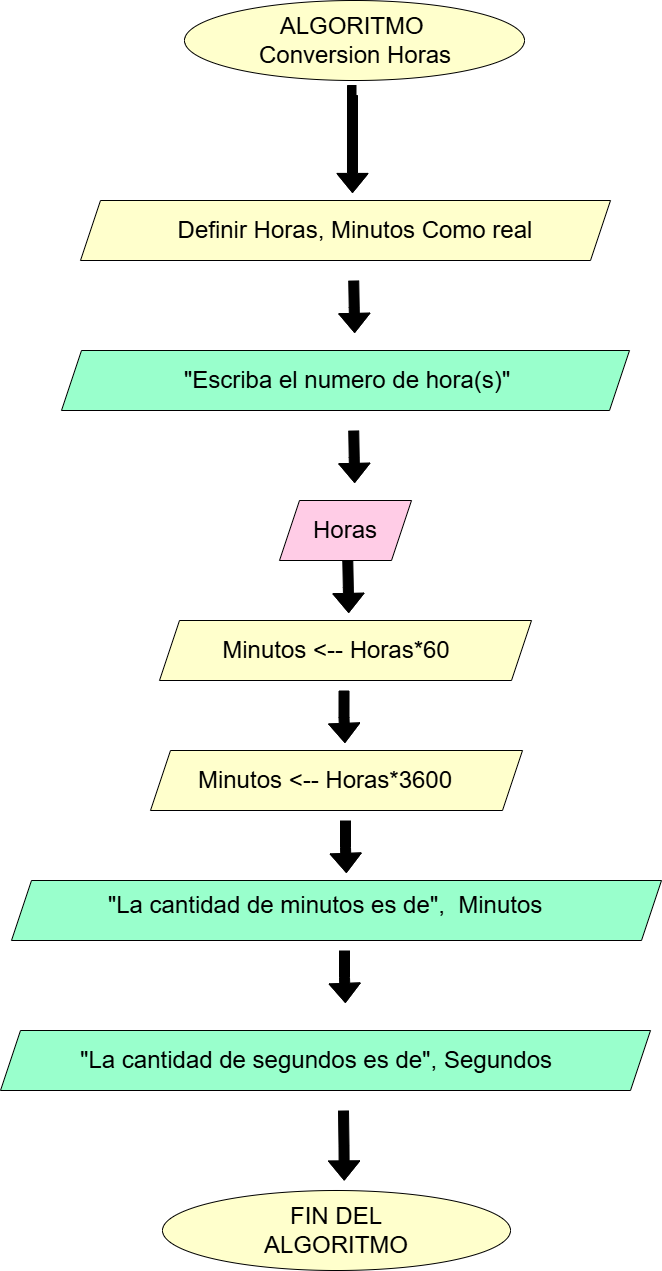

The diagram above was exported from draw.io. Its source (the exported page's mxGraphModel, read from the mxfile embedded in the PNG):
<mxGraphModel dx="1135" dy="1027" grid="1" gridSize="10" guides="1" tooltips="1" connect="1" arrows="1" fold="1" page="1" pageScale="1" pageWidth="827" pageHeight="1169" math="0" shadow="0">
  <root>
    <mxCell id="0" />
    <mxCell id="1" parent="0" />
    <mxCell id="ifw13N7sbAjDR6ziFt2J-1" value="" style="ellipse;whiteSpace=wrap;html=1;strokeColor=light-dark(#000000,#FFFFFF);fillColor=light-dark(#FFFFCC,var(--ge-dark-color, #121212));" parent="1" vertex="1">
      <mxGeometry x="253" y="40" width="340" height="80" as="geometry" />
    </mxCell>
    <mxCell id="ifw13N7sbAjDR6ziFt2J-7" value="" style="shape=parallelogram;perimeter=parallelogramPerimeter;whiteSpace=wrap;html=1;fixedSize=1;fillColor=light-dark(#99FFCC,#000000);" parent="1" vertex="1">
      <mxGeometry x="80" y="920" width="650" height="60" as="geometry" />
    </mxCell>
    <mxCell id="ifw13N7sbAjDR6ziFt2J-11" value="" style="shape=parallelogram;perimeter=parallelogramPerimeter;whiteSpace=wrap;html=1;fixedSize=1;fillColor=light-dark(#FFCCE6,#000000);" parent="1" vertex="1">
      <mxGeometry x="348" y="540" width="132" height="60" as="geometry" />
    </mxCell>
    <mxCell id="ifw13N7sbAjDR6ziFt2J-13" value="" style="ellipse;whiteSpace=wrap;html=1;fillColor=light-dark(#FFFFCC,#000000);" parent="1" vertex="1">
      <mxGeometry x="231" y="1230" width="348" height="80" as="geometry" />
    </mxCell>
    <mxCell id="ifw13N7sbAjDR6ziFt2J-14" value="&lt;font style=&quot;font-size: 24px;&quot;&gt;ALGORITMO&amp;nbsp; Conversion Horas&lt;/font&gt;" style="text;html=1;align=center;verticalAlign=middle;whiteSpace=wrap;rounded=0;" parent="1" vertex="1">
      <mxGeometry x="299" y="65" width="250" height="30" as="geometry" />
    </mxCell>
    <mxCell id="ifw13N7sbAjDR6ziFt2J-19" value="&lt;span style=&quot;font-size: 24px;&quot;&gt;&quot;La cantidad de minutos es de&quot;,&amp;nbsp; Minutos&lt;/span&gt;" style="text;html=1;align=center;verticalAlign=middle;whiteSpace=wrap;rounded=0;" parent="1" vertex="1">
      <mxGeometry x="109" y="930" width="570" height="30" as="geometry" />
    </mxCell>
    <mxCell id="ifw13N7sbAjDR6ziFt2J-21" value="&lt;font style=&quot;font-size: 24px;&quot;&gt;FIN DEL ALGORITMO&lt;/font&gt;" style="text;html=1;align=center;verticalAlign=middle;whiteSpace=wrap;rounded=0;" parent="1" vertex="1">
      <mxGeometry x="290" y="1255" width="230" height="30" as="geometry" />
    </mxCell>
    <mxCell id="ifw13N7sbAjDR6ziFt2J-23" value="" style="edgeStyle=orthogonalEdgeStyle;rounded=0;orthogonalLoop=1;jettySize=auto;html=1;shape=flexArrow;fillColor=#000000;" parent="1" edge="1">
      <mxGeometry relative="1" as="geometry">
        <mxPoint x="425" y="130" as="sourcePoint" />
        <mxPoint x="420.9922222222222" y="232.44" as="targetPoint" />
        <Array as="points">
          <mxPoint x="421" y="130" />
        </Array>
      </mxGeometry>
    </mxCell>
    <mxCell id="ifw13N7sbAjDR6ziFt2J-26" value="" style="edgeStyle=orthogonalEdgeStyle;rounded=0;orthogonalLoop=1;jettySize=auto;html=1;exitX=0.518;exitY=1.032;exitDx=0;exitDy=0;exitPerimeter=0;shape=flexArrow;fillColor=#000000;" parent="1" edge="1">
      <mxGeometry relative="1" as="geometry">
        <mxPoint x="422.23" y="320" as="sourcePoint" />
        <mxPoint x="423.13222222222225" y="372.44" as="targetPoint" />
      </mxGeometry>
    </mxCell>
    <mxCell id="ifw13N7sbAjDR6ziFt2J-27" value="" style="edgeStyle=orthogonalEdgeStyle;rounded=0;orthogonalLoop=1;jettySize=auto;html=1;exitX=0.518;exitY=1.032;exitDx=0;exitDy=0;exitPerimeter=0;shape=flexArrow;fillColor=#000000;" parent="1" edge="1">
      <mxGeometry relative="1" as="geometry">
        <mxPoint x="422.23" y="470" as="sourcePoint" />
        <mxPoint x="423.13222222222225" y="522.44" as="targetPoint" />
      </mxGeometry>
    </mxCell>
    <mxCell id="ifw13N7sbAjDR6ziFt2J-29" value="" style="edgeStyle=orthogonalEdgeStyle;rounded=0;orthogonalLoop=1;jettySize=auto;html=1;exitX=0.518;exitY=1.032;exitDx=0;exitDy=0;exitPerimeter=0;shape=flexArrow;fillColor=#000000;" parent="1" edge="1">
      <mxGeometry relative="1" as="geometry">
        <mxPoint x="416.28000000000003" y="600" as="sourcePoint" />
        <mxPoint x="417.18222222222226" y="652.44" as="targetPoint" />
      </mxGeometry>
    </mxCell>
    <mxCell id="ifw13N7sbAjDR6ziFt2J-31" value="" style="edgeStyle=orthogonalEdgeStyle;rounded=0;orthogonalLoop=1;jettySize=auto;html=1;exitX=0.518;exitY=1.032;exitDx=0;exitDy=0;exitPerimeter=0;shape=flexArrow;fillColor=#000000;" parent="1" edge="1">
      <mxGeometry relative="1" as="geometry">
        <mxPoint x="412" y="1150" as="sourcePoint" />
        <mxPoint x="412.7" y="1220" as="targetPoint" />
      </mxGeometry>
    </mxCell>
    <mxCell id="BeiV8zteWLlHi6kT2oK7-1" value="" style="shape=parallelogram;perimeter=parallelogramPerimeter;whiteSpace=wrap;html=1;fixedSize=1;fillColor=light-dark(#FFFFCC,var(--ge-dark-color, #121212));" vertex="1" parent="1">
      <mxGeometry x="228" y="660" width="372" height="60" as="geometry" />
    </mxCell>
    <mxCell id="BeiV8zteWLlHi6kT2oK7-3" value="&lt;font style=&quot;font-size: 24px;&quot;&gt;Horas&lt;/font&gt;" style="text;html=1;align=center;verticalAlign=middle;whiteSpace=wrap;rounded=0;fillColor=none;" vertex="1" parent="1">
      <mxGeometry x="259" y="555" width="310" height="30" as="geometry" />
    </mxCell>
    <mxCell id="BeiV8zteWLlHi6kT2oK7-4" value="" style="shape=parallelogram;perimeter=parallelogramPerimeter;whiteSpace=wrap;html=1;fixedSize=1;fillColor=light-dark(#FFFFCC,#000000);" vertex="1" parent="1">
      <mxGeometry x="149" y="240" width="530" height="60" as="geometry" />
    </mxCell>
    <mxCell id="BeiV8zteWLlHi6kT2oK7-5" value="&lt;span style=&quot;font-size: 24px;&quot;&gt;Definir Horas, Minutos Como real&lt;/span&gt;" style="text;html=1;align=center;verticalAlign=middle;whiteSpace=wrap;rounded=0;" vertex="1" parent="1">
      <mxGeometry x="159" y="255" width="530" height="30" as="geometry" />
    </mxCell>
    <mxCell id="BeiV8zteWLlHi6kT2oK7-6" value="" style="shape=parallelogram;perimeter=parallelogramPerimeter;whiteSpace=wrap;html=1;fixedSize=1;fillColor=light-dark(#99FFCC,#000000);" vertex="1" parent="1">
      <mxGeometry x="130" y="390" width="568" height="60" as="geometry" />
    </mxCell>
    <mxCell id="BeiV8zteWLlHi6kT2oK7-7" value="&lt;span style=&quot;font-size: 24px;&quot;&gt;&quot;Escriba el numero de hora(s)&quot;&lt;/span&gt;" style="text;html=1;align=center;verticalAlign=middle;whiteSpace=wrap;rounded=0;" vertex="1" parent="1">
      <mxGeometry x="151" y="405" width="530" height="30" as="geometry" />
    </mxCell>
    <mxCell id="BeiV8zteWLlHi6kT2oK7-8" value="" style="edgeStyle=orthogonalEdgeStyle;rounded=0;orthogonalLoop=1;jettySize=auto;html=1;exitX=0.518;exitY=1.032;exitDx=0;exitDy=0;exitPerimeter=0;shape=flexArrow;fillColor=#000000;" edge="1" parent="1">
      <mxGeometry relative="1" as="geometry">
        <mxPoint x="414.00000000000006" y="860" as="sourcePoint" />
        <mxPoint x="414.9022222222223" y="912.44" as="targetPoint" />
        <Array as="points">
          <mxPoint x="413.70000000000005" y="887" />
          <mxPoint x="414.70000000000005" y="887" />
        </Array>
      </mxGeometry>
    </mxCell>
    <mxCell id="BeiV8zteWLlHi6kT2oK7-12" value="" style="edgeStyle=orthogonalEdgeStyle;rounded=0;orthogonalLoop=1;jettySize=auto;html=1;exitX=0.518;exitY=1.032;exitDx=0;exitDy=0;exitPerimeter=0;shape=flexArrow;fillColor=#000000;" edge="1" parent="1">
      <mxGeometry relative="1" as="geometry">
        <mxPoint x="412.52" y="730" as="sourcePoint" />
        <mxPoint x="413.4222222222222" y="782.44" as="targetPoint" />
        <Array as="points">
          <mxPoint x="412.21999999999997" y="757" />
          <mxPoint x="413.21999999999997" y="757" />
        </Array>
      </mxGeometry>
    </mxCell>
    <mxCell id="ifw13N7sbAjDR6ziFt2J-17" value="&lt;span style=&quot;font-size: 24px;&quot;&gt;Minutos &amp;lt;-- Horas*60&lt;/span&gt;" style="text;html=1;align=center;verticalAlign=middle;whiteSpace=wrap;rounded=0;" parent="1" vertex="1">
      <mxGeometry x="140" y="675" width="530" height="30" as="geometry" />
    </mxCell>
    <mxCell id="BeiV8zteWLlHi6kT2oK7-24" value="" style="shape=parallelogram;perimeter=parallelogramPerimeter;whiteSpace=wrap;html=1;fixedSize=1;fillColor=light-dark(#FFFFCC,var(--ge-dark-color, #121212));" vertex="1" parent="1">
      <mxGeometry x="219" y="790" width="372" height="60" as="geometry" />
    </mxCell>
    <mxCell id="BeiV8zteWLlHi6kT2oK7-25" value="&lt;span style=&quot;font-size: 24px;&quot;&gt;Minutos &amp;lt;-- Horas*3600&lt;/span&gt;" style="text;html=1;align=center;verticalAlign=middle;whiteSpace=wrap;rounded=0;" vertex="1" parent="1">
      <mxGeometry x="129" y="805" width="530" height="30" as="geometry" />
    </mxCell>
    <mxCell id="BeiV8zteWLlHi6kT2oK7-27" value="" style="shape=parallelogram;perimeter=parallelogramPerimeter;whiteSpace=wrap;html=1;fixedSize=1;fillColor=light-dark(#99FFCC,#000000);" vertex="1" parent="1">
      <mxGeometry x="69" y="1070" width="650" height="60" as="geometry" />
    </mxCell>
    <mxCell id="BeiV8zteWLlHi6kT2oK7-26" value="&lt;span style=&quot;font-size: 24px;&quot;&gt;&quot;La cantidad de segundos es de&quot;, Segundos&lt;/span&gt;" style="text;html=1;align=center;verticalAlign=middle;whiteSpace=wrap;rounded=0;" vertex="1" parent="1">
      <mxGeometry x="100" y="1085" width="570" height="30" as="geometry" />
    </mxCell>
    <mxCell id="BeiV8zteWLlHi6kT2oK7-28" value="" style="edgeStyle=orthogonalEdgeStyle;rounded=0;orthogonalLoop=1;jettySize=auto;html=1;exitX=0.518;exitY=1.032;exitDx=0;exitDy=0;exitPerimeter=0;shape=flexArrow;fillColor=#000000;" edge="1" parent="1">
      <mxGeometry relative="1" as="geometry">
        <mxPoint x="413.00000000000006" y="990" as="sourcePoint" />
        <mxPoint x="413.9022222222223" y="1042.44" as="targetPoint" />
        <Array as="points">
          <mxPoint x="412.70000000000005" y="1017" />
          <mxPoint x="413.70000000000005" y="1017" />
        </Array>
      </mxGeometry>
    </mxCell>
  </root>
</mxGraphModel>